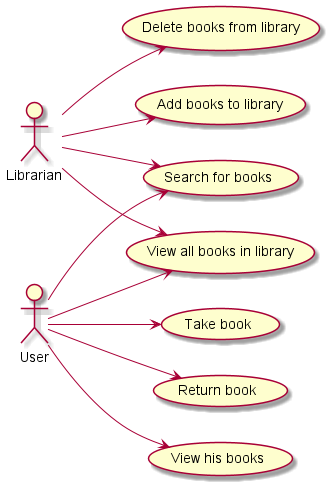

The diagram above was rendered by PlantUML. Its source (embedded in the PNG):
@startuml
'https://plantuml.com/use-case-diagram

left to right direction

User --> (View all books in library)
User --> (Search for books)
User --> (Take book)
User --> (Return book)
User --> (View his books)

Librarian --> (Add books to library)
Librarian --> (Delete books from library)
Librarian --> (View all books in library)
Librarian --> (Search for books)

@enduml